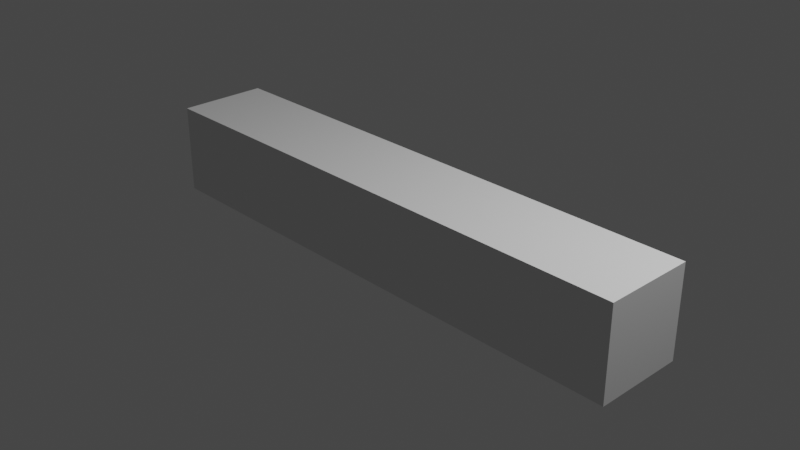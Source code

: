# Source: horrorMap.blend  (saved by Blender 3.1.7; exported with 4.5.12 LTS)
import bpy
from mathutils import Matrix  # noqa: F401  (used for matrix-valued properties, if any)

bpy.ops.wm.read_factory_settings(use_empty=True)
scene = bpy.context.scene
scene.name = 'Scene'

# ---- collections
col_collection = bpy.data.collections.new('Collection'); scene.collection.children.link(col_collection)

# ---- world
world_world = bpy.data.worlds.new('World'); scene.world = world_world
world_world.use_nodes = True; world_world.node_tree.nodes.clear()
_N = world_world.node_tree.nodes; _L = world_world.node_tree.links
n0 = _N.new('ShaderNodeOutputWorld'); n0.name = 'World Output'; n0.location = (300, 300)
n1 = _N.new('ShaderNodeBackground'); n1.name = 'Background'; n1.location = (10, 300)
n1.inputs[0].default_value = (0.05088, 0.05088, 0.05088, 1.0)
_L.new(n1.outputs[0], n0.inputs[0])
n0.is_active_output = True
world_world.color = (0.05088, 0.05088, 0.05088)
world_world.use_sun_shadow = False
world_world.sun_shadow_jitter_overblur = 0.0

# ---- cameras
cam_camera = bpy.data.cameras.new('Camera')
cam_camera.clip_end = 100.0
cam_camera.ortho_scale = 7.314

# ---- lights
light_light = bpy.data.lights.new('Light', 'POINT')
light_light.transmission_factor = 0.0
light_light.energy = 1000.0
light_light.shadow_soft_size = 0.1
light_light.shadow_maximum_resolution = 0.006
light_light.use_absolute_resolution = True

# ---- meshes
me_cube_001 = bpy.data.meshes.new('Cube.001')
me_cube_001.from_pydata([(-1.0, -1.0, -1.0), (-1.0, -1.0, 1.0), (-1.0, 1.0, -1.0), (-1.0, 1.0, 1.0), (1.0, -1.0, -1.0), (1.0, -1.0, 1.0), (1.0, 1.0, -1.0), (1.0, 1.0, 1.0)], [], [(0, 1, 3, 2), (2, 3, 7, 6), (6, 7, 5, 4), (4, 5, 1, 0), (2, 6, 4, 0), (7, 3, 1, 5)])
_uv = me_cube_001.uv_layers.new(name='UVMap')
_uv.uv.foreach_set('vector', [0.375, 0.0, 0.625, 0.0, 0.625, 0.25, 0.375, 0.25, 0.375, 0.25, 0.625, 0.25, 0.625, 0.5, 0.375, 0.5, 0.375, 0.5, 0.625, 0.5, 0.625, 0.75, 0.375, 0.75, 0.375, 0.75, 0.625, 0.75, 0.625, 1.0, 0.375, 1.0, 0.125, 0.5, 0.375, 0.5, 0.375, 0.75, 0.125, 0.75, 0.625, 0.5, 0.875, 0.5, 0.875, 0.75, 0.625, 0.75])
me_cube_001.use_remesh_fix_poles = True
me_cube_001.use_remesh_preserve_attributes = False
me_cube_001.update()

# ---- objects
ob_light = bpy.data.objects.new('Light', light_light)
ob_camera = bpy.data.objects.new('Camera', cam_camera)
ob_cube = bpy.data.objects.new('Cube', me_cube_001)

# ---- transforms, parenting, visibility, modifiers, constraints
ob_light.location = (4.076, 1.005, 5.904)
ob_light.rotation_euler = (0.6503, 0.05522, 1.866)
ob_light.lock_rotations_4d = False
ob_light.empty_display_type = 'ARROWS'
ob_light.color = (0.0, 0.0, 0.0, 0.0)
ob_light.lineart.crease_threshold = 0.0
ob_camera.location = (7.359, -6.926, 4.958)
ob_camera.rotation_euler = (1.109, 0.0, 0.8149)
ob_camera.lock_rotations_4d = False
ob_camera.empty_display_type = 'ARROWS'
ob_camera.color = (0.0, 0.0, 0.0, 0.0)
ob_camera.display_type = 'WIRE'
ob_camera.lineart.crease_threshold = 0.0
ob_cube.location = (0.0, 0.0, 0.0)
ob_cube.scale = (3.0, 0.5, 0.5)

# ---- collection membership
col_collection.objects.link(ob_light)
col_collection.objects.link(ob_camera)
col_collection.objects.link(ob_cube)

# ---- scene / render settings (as saved in the file)
scene.camera = ob_camera
scene.frame_start = 1; scene.frame_end = 250; scene.frame_set(1)
scene.render.engine = 'BLENDER_EEVEE_NEXT'
scene.cycles.sampling_pattern = 'TABULATED_SOBOL'
scene.cycles.use_light_tree = False
scene.view_settings.view_transform = 'Filmic'
bpy.context.view_layer.update()
